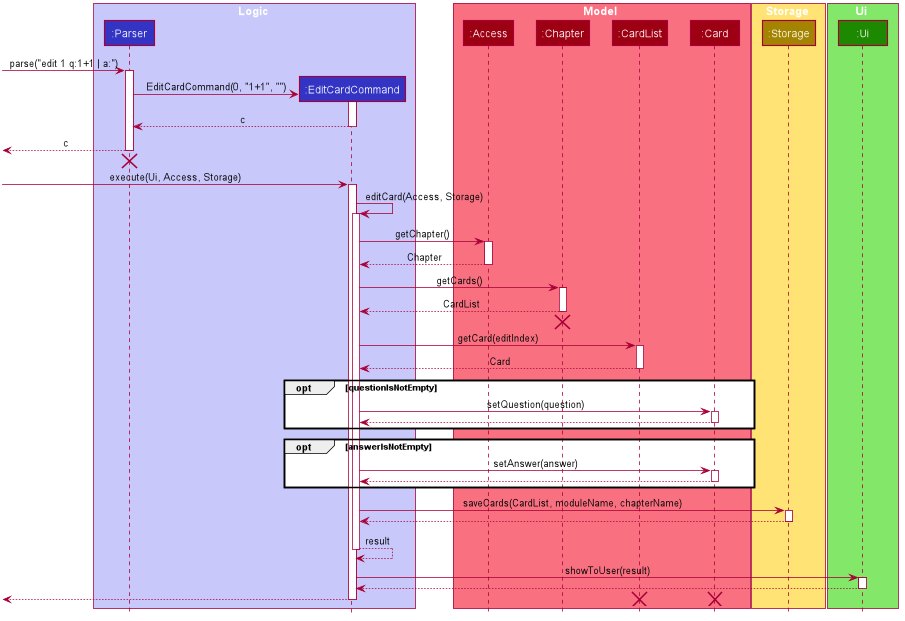

The diagram above was rendered by PlantUML. Its source (embedded in the PNG):
@startuml








skinparam BackgroundColor #FFFFFFF

skinparam Shadowing false

skinparam Class {
    FontColor #FFFFFF
    BorderThickness 1
    BorderColor #FFFFFF
    StereotypeFontColor #FFFFFF
    FontName Arial
}

skinparam Actor {
    BorderColor #000000
    Color #000000
    FontName Arial
}

skinparam Sequence {
    MessageAlign center
    BoxFontSize 15
    BoxPadding 0
    BoxFontColor #FFFFFF
    FontName Arial
}

skinparam Participant {
    FontColor #FFFFFFF
    Padding 20
}

skinparam MinClassWidth 50
skinparam ParticipantPadding 10
skinparam Shadowing false
skinparam DefaultTextAlignment center
skinparam packageStyle Rectangle

hide footbox
hide members
hide circle

box Logic #C8C8FA
participant ":Parser" as Parser #3333C4
participant ":EditCardCommand" as EditCardCommand #3333C4
end box

box Model #F97181
participant ":Access" as Access #9D0012
participant ":Chapter" as Chapter #9D0012
participant ":CardList" as CardList #9D0012
participant ":Card" as Card #9D0012
end box

box Storage #FFE374
participant ":Storage" as Storage #A38300
end box

box Ui #83E769
participant ":Ui" as Ui #1D8900
end box

[-> Parser : parse("edit 1 q:1+1 | a:")
activate Parser

create EditCardCommand
Parser -> EditCardCommand : EditCardCommand(0, "1+1", "")
activate EditCardCommand

EditCardCommand --> Parser : c
deactivate EditCardCommand

[<-- Parser : c
deactivate Parser
[<-[hidden]- Parser
destroy Parser

[-> EditCardCommand : execute(Ui, Access, Storage)
activate EditCardCommand

EditCardCommand -> EditCardCommand : editCard(Access, Storage)
activate EditCardCommand

EditCardCommand -> Access : getChapter()
activate Access

Access --> EditCardCommand : Chapter
deactivate Access

EditCardCommand -> Chapter : getCards()
activate Chapter

Chapter--> EditCardCommand : CardList
deactivate Chapter
[<-[hidden]- EditCardCommand
destroy Chapter

EditCardCommand -> CardList : getCard(editIndex)
activate CardList

CardList --> EditCardCommand : Card
deactivate CardList

opt questionIsNotEmpty
EditCardCommand -> Card : setQuestion(question)
activate Card

Card --> EditCardCommand
deactivate Card
end

opt answerIsNotEmpty
EditCardCommand -> Card : setAnswer(answer)
activate Card

Card --> EditCardCommand
deactivate Card
end

EditCardCommand -> Storage : saveCards(CardList, moduleName, chapterName)
activate Storage

Storage --> EditCardCommand
deactivate Storage

EditCardCommand --> EditCardCommand : result
deactivate EditCardCommand

EditCardCommand -> Ui : showToUser(result)
activate Ui

Ui --> EditCardCommand
deactivate Ui

[<-- EditCardCommand
deactivate EditCardCommand

destroy CardList
destroy Card
@enduml